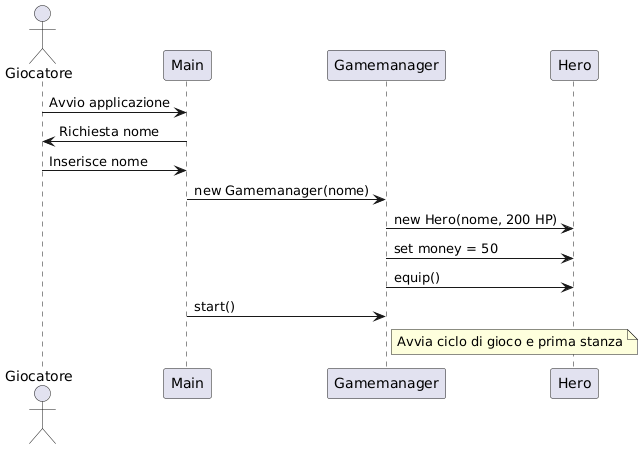

The diagram above was rendered by PlantUML. Its source (embedded in the PNG):
@startuml
actor Giocatore
participant Main
participant Gamemanager
participant Hero

Giocatore -> Main : Avvio applicazione
Main -> Giocatore : Richiesta nome
Giocatore -> Main : Inserisce nome

Main -> Gamemanager : new Gamemanager(nome)
Gamemanager -> Hero : new Hero(nome, 200 HP)
Gamemanager -> Hero : set money = 50
Gamemanager -> Hero : equip()

Main -> Gamemanager : start()
note right of Gamemanager : Avvia ciclo di gioco e prima stanza
@enduml